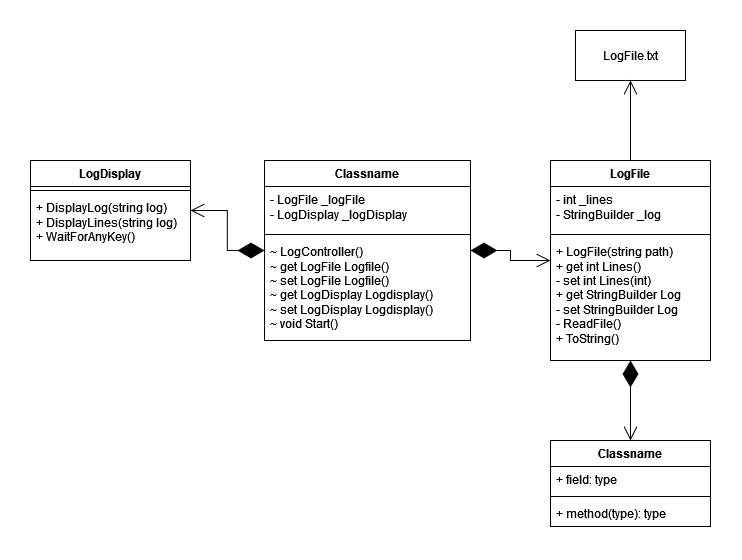

The diagram above was exported from draw.io. Its source (the exported page's mxGraphModel, read from the mxfile embedded in the PNG):
<mxGraphModel dx="955" dy="490" grid="1" gridSize="10" guides="1" tooltips="1" connect="1" arrows="1" fold="1" page="1" pageScale="1" pageWidth="827" pageHeight="1169" math="0" shadow="0">
  <root>
    <mxCell id="0" />
    <mxCell id="1" parent="0" />
    <mxCell id="ESMvk15Wb-VQeFWI84pm-1" value="LogFile" style="swimlane;fontStyle=1;align=center;verticalAlign=top;childLayout=stackLayout;horizontal=1;startSize=26;horizontalStack=0;resizeParent=1;resizeParentMax=0;resizeLast=0;collapsible=1;marginBottom=0;whiteSpace=wrap;html=1;" vertex="1" parent="1">
      <mxGeometry x="600" y="160" width="160" height="200" as="geometry" />
    </mxCell>
    <mxCell id="ESMvk15Wb-VQeFWI84pm-2" value="&lt;div&gt;- int _lines&lt;/div&gt;&lt;div&gt;- StringBuilder _log&lt;br&gt;&lt;/div&gt;" style="text;strokeColor=none;fillColor=none;align=left;verticalAlign=top;spacingLeft=4;spacingRight=4;overflow=hidden;rotatable=0;points=[[0,0.5],[1,0.5]];portConstraint=eastwest;whiteSpace=wrap;html=1;" vertex="1" parent="ESMvk15Wb-VQeFWI84pm-1">
      <mxGeometry y="26" width="160" height="44" as="geometry" />
    </mxCell>
    <mxCell id="ESMvk15Wb-VQeFWI84pm-3" value="" style="line;strokeWidth=1;fillColor=none;align=left;verticalAlign=middle;spacingTop=-1;spacingLeft=3;spacingRight=3;rotatable=0;labelPosition=right;points=[];portConstraint=eastwest;strokeColor=inherit;" vertex="1" parent="ESMvk15Wb-VQeFWI84pm-1">
      <mxGeometry y="70" width="160" height="8" as="geometry" />
    </mxCell>
    <mxCell id="ESMvk15Wb-VQeFWI84pm-4" value="&lt;div&gt;+ LogFile(string path)&lt;/div&gt;&lt;div&gt;+ get int Lines()&lt;/div&gt;&lt;div&gt;- set int Lines(int)&lt;/div&gt;&lt;div&gt;+ get StringBuilder Log&lt;/div&gt;&lt;div&gt;- set StringBuilder Log&lt;br&gt;&lt;/div&gt;&lt;div&gt;- ReadFile()&lt;/div&gt;&lt;div&gt;+ ToString()&lt;/div&gt;" style="text;strokeColor=none;fillColor=none;align=left;verticalAlign=top;spacingLeft=4;spacingRight=4;overflow=hidden;rotatable=0;points=[[0,0.5],[1,0.5]];portConstraint=eastwest;whiteSpace=wrap;html=1;" vertex="1" parent="ESMvk15Wb-VQeFWI84pm-1">
      <mxGeometry y="78" width="160" height="122" as="geometry" />
    </mxCell>
    <mxCell id="ESMvk15Wb-VQeFWI84pm-9" value="LogDisplay" style="swimlane;fontStyle=1;align=center;verticalAlign=top;childLayout=stackLayout;horizontal=1;startSize=26;horizontalStack=0;resizeParent=1;resizeParentMax=0;resizeLast=0;collapsible=1;marginBottom=0;whiteSpace=wrap;html=1;" vertex="1" parent="1">
      <mxGeometry x="80" y="160" width="160" height="100" as="geometry" />
    </mxCell>
    <mxCell id="ESMvk15Wb-VQeFWI84pm-11" value="" style="line;strokeWidth=1;fillColor=none;align=left;verticalAlign=middle;spacingTop=-1;spacingLeft=3;spacingRight=3;rotatable=0;labelPosition=right;points=[];portConstraint=eastwest;strokeColor=inherit;" vertex="1" parent="ESMvk15Wb-VQeFWI84pm-9">
      <mxGeometry y="26" width="160" height="8" as="geometry" />
    </mxCell>
    <mxCell id="ESMvk15Wb-VQeFWI84pm-12" value="&lt;div&gt;+ DisplayLog(string log)&lt;/div&gt;&lt;div&gt;+ DisplayLines(string log)&lt;/div&gt;&lt;div&gt;+ WaitForAnyKey()&lt;br&gt;&lt;/div&gt;" style="text;strokeColor=none;fillColor=none;align=left;verticalAlign=top;spacingLeft=4;spacingRight=4;overflow=hidden;rotatable=0;points=[[0,0.5],[1,0.5]];portConstraint=eastwest;whiteSpace=wrap;html=1;" vertex="1" parent="ESMvk15Wb-VQeFWI84pm-9">
      <mxGeometry y="34" width="160" height="66" as="geometry" />
    </mxCell>
    <mxCell id="ESMvk15Wb-VQeFWI84pm-13" value="" style="endArrow=open;endFill=1;endSize=12;html=1;rounded=0;edgeStyle=orthogonalEdgeStyle;startArrow=diamondThin;startFill=1;startSize=24;" edge="1" parent="1" source="ESMvk15Wb-VQeFWI84pm-16" target="ESMvk15Wb-VQeFWI84pm-1">
      <mxGeometry width="160" relative="1" as="geometry">
        <mxPoint x="540" y="178" as="sourcePoint" />
        <mxPoint x="570" y="280" as="targetPoint" />
      </mxGeometry>
    </mxCell>
    <mxCell id="ESMvk15Wb-VQeFWI84pm-14" value="" style="endArrow=open;endFill=1;endSize=12;html=1;rounded=0;edgeStyle=elbowEdgeStyle;startArrow=diamondThin;startFill=1;startSize=24;" edge="1" parent="1" source="ESMvk15Wb-VQeFWI84pm-16" target="ESMvk15Wb-VQeFWI84pm-9">
      <mxGeometry width="160" relative="1" as="geometry">
        <mxPoint x="320" y="177" as="sourcePoint" />
        <mxPoint x="520" y="300" as="targetPoint" />
      </mxGeometry>
    </mxCell>
    <mxCell id="ESMvk15Wb-VQeFWI84pm-16" value="Classname" style="swimlane;fontStyle=1;align=center;verticalAlign=top;childLayout=stackLayout;horizontal=1;startSize=26;horizontalStack=0;resizeParent=1;resizeParentMax=0;resizeLast=0;collapsible=1;marginBottom=0;whiteSpace=wrap;html=1;" vertex="1" parent="1">
      <mxGeometry x="314" y="160" width="206" height="180" as="geometry" />
    </mxCell>
    <mxCell id="ESMvk15Wb-VQeFWI84pm-17" value="&lt;div&gt;- LogFile _logFile&lt;/div&gt;&lt;div&gt;- LogDisplay _logDisplay&lt;br&gt;&lt;/div&gt;" style="text;strokeColor=none;fillColor=none;align=left;verticalAlign=top;spacingLeft=4;spacingRight=4;overflow=hidden;rotatable=0;points=[[0,0.5],[1,0.5]];portConstraint=eastwest;whiteSpace=wrap;html=1;" vertex="1" parent="ESMvk15Wb-VQeFWI84pm-16">
      <mxGeometry y="26" width="206" height="44" as="geometry" />
    </mxCell>
    <mxCell id="ESMvk15Wb-VQeFWI84pm-18" value="" style="line;strokeWidth=1;fillColor=none;align=left;verticalAlign=middle;spacingTop=-1;spacingLeft=3;spacingRight=3;rotatable=0;labelPosition=right;points=[];portConstraint=eastwest;strokeColor=inherit;" vertex="1" parent="ESMvk15Wb-VQeFWI84pm-16">
      <mxGeometry y="70" width="206" height="8" as="geometry" />
    </mxCell>
    <mxCell id="ESMvk15Wb-VQeFWI84pm-19" value="&lt;div&gt;~ LogController()&lt;/div&gt;&lt;div&gt;~ get LogFile Logfile()&lt;br&gt;&lt;/div&gt;&lt;div&gt;~ set LogFile Logfile()&lt;/div&gt;&lt;div&gt;~ get LogDisplay Logdisplay()&lt;/div&gt;&lt;div&gt;~ set LogDisplay Logdisplay()&lt;br&gt;&lt;/div&gt;&lt;div&gt;~ void Start()&lt;br&gt;&lt;/div&gt;" style="text;strokeColor=none;fillColor=none;align=left;verticalAlign=top;spacingLeft=4;spacingRight=4;overflow=hidden;rotatable=0;points=[[0,0.5],[1,0.5]];portConstraint=eastwest;whiteSpace=wrap;html=1;" vertex="1" parent="ESMvk15Wb-VQeFWI84pm-16">
      <mxGeometry y="78" width="206" height="102" as="geometry" />
    </mxCell>
    <mxCell id="ESMvk15Wb-VQeFWI84pm-20" value="Classname" style="swimlane;fontStyle=1;align=center;verticalAlign=top;childLayout=stackLayout;horizontal=1;startSize=26;horizontalStack=0;resizeParent=1;resizeParentMax=0;resizeLast=0;collapsible=1;marginBottom=0;whiteSpace=wrap;html=1;" vertex="1" parent="1">
      <mxGeometry x="600" y="440" width="160" height="86" as="geometry" />
    </mxCell>
    <mxCell id="ESMvk15Wb-VQeFWI84pm-21" value="+ field: type" style="text;strokeColor=none;fillColor=none;align=left;verticalAlign=top;spacingLeft=4;spacingRight=4;overflow=hidden;rotatable=0;points=[[0,0.5],[1,0.5]];portConstraint=eastwest;whiteSpace=wrap;html=1;" vertex="1" parent="ESMvk15Wb-VQeFWI84pm-20">
      <mxGeometry y="26" width="160" height="26" as="geometry" />
    </mxCell>
    <mxCell id="ESMvk15Wb-VQeFWI84pm-22" value="" style="line;strokeWidth=1;fillColor=none;align=left;verticalAlign=middle;spacingTop=-1;spacingLeft=3;spacingRight=3;rotatable=0;labelPosition=right;points=[];portConstraint=eastwest;strokeColor=inherit;" vertex="1" parent="ESMvk15Wb-VQeFWI84pm-20">
      <mxGeometry y="52" width="160" height="8" as="geometry" />
    </mxCell>
    <mxCell id="ESMvk15Wb-VQeFWI84pm-23" value="+ method(type): type" style="text;strokeColor=none;fillColor=none;align=left;verticalAlign=top;spacingLeft=4;spacingRight=4;overflow=hidden;rotatable=0;points=[[0,0.5],[1,0.5]];portConstraint=eastwest;whiteSpace=wrap;html=1;" vertex="1" parent="ESMvk15Wb-VQeFWI84pm-20">
      <mxGeometry y="60" width="160" height="26" as="geometry" />
    </mxCell>
    <mxCell id="ESMvk15Wb-VQeFWI84pm-25" value="" style="endArrow=open;endFill=1;endSize=12;html=1;rounded=0;edgeStyle=orthogonalEdgeStyle;startArrow=diamondThin;startFill=1;startSize=24;" edge="1" parent="1" source="ESMvk15Wb-VQeFWI84pm-1" target="ESMvk15Wb-VQeFWI84pm-20">
      <mxGeometry width="160" relative="1" as="geometry">
        <mxPoint x="530" y="275" as="sourcePoint" />
        <mxPoint x="610" y="270" as="targetPoint" />
      </mxGeometry>
    </mxCell>
    <mxCell id="ESMvk15Wb-VQeFWI84pm-26" value="LogFile.txt" style="html=1;whiteSpace=wrap;" vertex="1" parent="1">
      <mxGeometry x="625" y="30" width="110" height="50" as="geometry" />
    </mxCell>
    <mxCell id="ESMvk15Wb-VQeFWI84pm-27" value="" style="endArrow=open;endFill=1;endSize=12;html=1;rounded=0;" edge="1" parent="1" source="ESMvk15Wb-VQeFWI84pm-1" target="ESMvk15Wb-VQeFWI84pm-26">
      <mxGeometry width="160" relative="1" as="geometry">
        <mxPoint x="430" y="20" as="sourcePoint" />
        <mxPoint x="570" y="110" as="targetPoint" />
      </mxGeometry>
    </mxCell>
  </root>
</mxGraphModel>